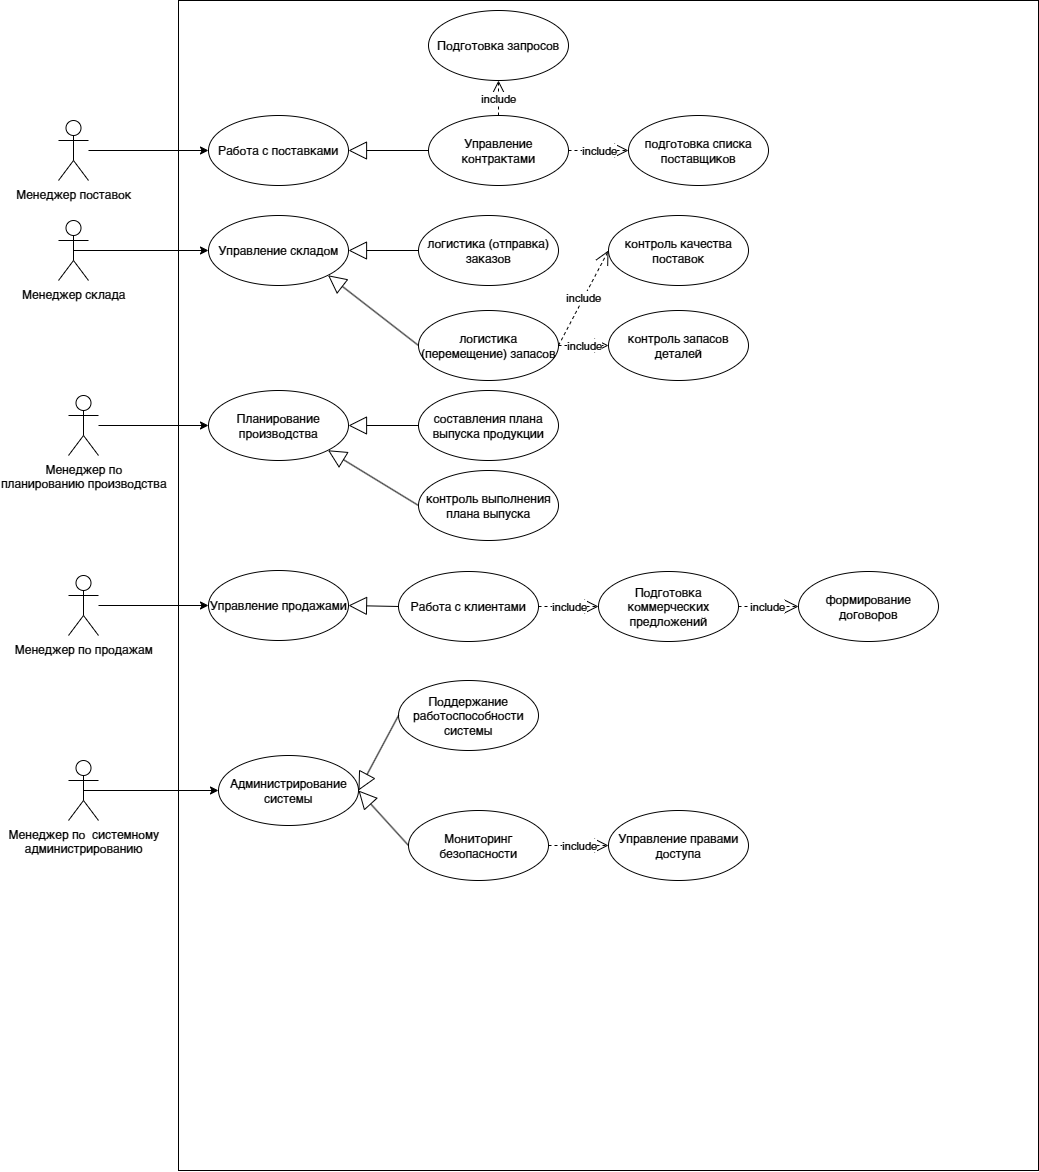

The diagram above was exported from draw.io. Its source (the exported page's mxGraphModel, read from the mxfile embedded in the PNG):
<mxGraphModel dx="5194" dy="2677" grid="1" gridSize="10" guides="1" tooltips="1" connect="1" arrows="1" fold="1" page="1" pageScale="1" pageWidth="827" pageHeight="1169" background="none" math="0" shadow="0">
  <root>
    <mxCell id="0" />
    <mxCell id="1" parent="0" />
    <mxCell id="2" value="" style="html=1;whiteSpace=wrap;" vertex="1" parent="1">
      <mxGeometry x="180" y="840" width="860" height="1170" as="geometry" />
    </mxCell>
    <mxCell id="3" value="Работа с поставками" style="ellipse;whiteSpace=wrap;html=1;" vertex="1" parent="1">
      <mxGeometry x="210" y="955" width="140" height="70" as="geometry" />
    </mxCell>
    <mxCell id="4" style="edgeStyle=orthogonalEdgeStyle;rounded=0;orthogonalLoop=1;jettySize=auto;html=1;entryX=0;entryY=0.5;entryDx=0;entryDy=0;" edge="1" source="5" target="3" parent="1">
      <mxGeometry relative="1" as="geometry" />
    </mxCell>
    <mxCell id="5" value="Менеджер поставок" style="shape=umlActor;verticalLabelPosition=bottom;verticalAlign=top;html=1;" vertex="1" parent="1">
      <mxGeometry x="60" y="960" width="30" height="60" as="geometry" />
    </mxCell>
    <mxCell id="6" style="edgeStyle=orthogonalEdgeStyle;rounded=0;orthogonalLoop=1;jettySize=auto;html=1;exitX=0.5;exitY=0.5;exitDx=0;exitDy=0;exitPerimeter=0;" edge="1" source="7" target="18" parent="1">
      <mxGeometry relative="1" as="geometry" />
    </mxCell>
    <mxCell id="7" value="Менеджер склада" style="shape=umlActor;verticalLabelPosition=bottom;verticalAlign=top;html=1;" vertex="1" parent="1">
      <mxGeometry x="60" y="1060" width="30" height="60" as="geometry" />
    </mxCell>
    <mxCell id="8" style="edgeStyle=orthogonalEdgeStyle;rounded=0;orthogonalLoop=1;jettySize=auto;html=1;entryX=0;entryY=0.5;entryDx=0;entryDy=0;" edge="1" source="9" target="26" parent="1">
      <mxGeometry relative="1" as="geometry" />
    </mxCell>
    <mxCell id="9" value="Менеджер по &lt;br&gt;планированию производства" style="shape=umlActor;verticalLabelPosition=bottom;verticalAlign=top;html=1;" vertex="1" parent="1">
      <mxGeometry x="70" y="1235" width="30" height="60" as="geometry" />
    </mxCell>
    <mxCell id="10" style="edgeStyle=orthogonalEdgeStyle;rounded=0;orthogonalLoop=1;jettySize=auto;html=1;" edge="1" source="11" target="27" parent="1">
      <mxGeometry relative="1" as="geometry" />
    </mxCell>
    <mxCell id="11" value="Менеджер по продажам" style="shape=umlActor;verticalLabelPosition=bottom;verticalAlign=top;html=1;" vertex="1" parent="1">
      <mxGeometry x="70" y="1415" width="30" height="60" as="geometry" />
    </mxCell>
    <mxCell id="12" value="Управление контрактами" style="ellipse;whiteSpace=wrap;html=1;" vertex="1" parent="1">
      <mxGeometry x="430" y="955" width="140" height="70" as="geometry" />
    </mxCell>
    <mxCell id="13" value="Подготовка запросов" style="ellipse;whiteSpace=wrap;html=1;" vertex="1" parent="1">
      <mxGeometry x="430" y="850" width="140" height="70" as="geometry" />
    </mxCell>
    <mxCell id="14" value="" style="endArrow=block;endSize=16;endFill=0;html=1;rounded=0;exitX=0;exitY=0.5;exitDx=0;exitDy=0;entryX=1;entryY=0.5;entryDx=0;entryDy=0;" edge="1" source="12" target="3" parent="1">
      <mxGeometry width="160" relative="1" as="geometry">
        <mxPoint x="370" y="990" as="sourcePoint" />
        <mxPoint x="530" y="990" as="targetPoint" />
        <Array as="points" />
      </mxGeometry>
    </mxCell>
    <mxCell id="15" value="подготовка списка поставщиков" style="ellipse;whiteSpace=wrap;html=1;" vertex="1" parent="1">
      <mxGeometry x="630" y="955" width="140" height="70" as="geometry" />
    </mxCell>
    <mxCell id="16" value="контроль качества поставок" style="ellipse;whiteSpace=wrap;html=1;" vertex="1" parent="1">
      <mxGeometry x="610" y="1055" width="140" height="70" as="geometry" />
    </mxCell>
    <mxCell id="17" value="контроль запасов деталей" style="ellipse;whiteSpace=wrap;html=1;" vertex="1" parent="1">
      <mxGeometry x="610" y="1150" width="140" height="70" as="geometry" />
    </mxCell>
    <mxCell id="18" value="Управление складом" style="ellipse;whiteSpace=wrap;html=1;" vertex="1" parent="1">
      <mxGeometry x="210" y="1055" width="140" height="70" as="geometry" />
    </mxCell>
    <mxCell id="19" value="логистика (перемещение) запасов" style="ellipse;whiteSpace=wrap;html=1;" vertex="1" parent="1">
      <mxGeometry x="420" y="1150" width="140" height="70" as="geometry" />
    </mxCell>
    <mxCell id="20" value="Работа с клиентами" style="ellipse;whiteSpace=wrap;html=1;" vertex="1" parent="1">
      <mxGeometry x="400" y="1411" width="140" height="70" as="geometry" />
    </mxCell>
    <mxCell id="21" value="формирование договоров" style="ellipse;whiteSpace=wrap;html=1;" vertex="1" parent="1">
      <mxGeometry x="800" y="1411" width="140" height="70" as="geometry" />
    </mxCell>
    <mxCell id="22" value="Подготовка коммерческих предложений" style="ellipse;whiteSpace=wrap;html=1;" vertex="1" parent="1">
      <mxGeometry x="600" y="1411" width="140" height="70" as="geometry" />
    </mxCell>
    <mxCell id="23" value="логистика (отправка) заказов" style="ellipse;whiteSpace=wrap;html=1;" vertex="1" parent="1">
      <mxGeometry x="420" y="1055" width="140" height="70" as="geometry" />
    </mxCell>
    <mxCell id="24" value="составления плана&lt;br/&gt;выпуска продукции" style="ellipse;whiteSpace=wrap;html=1;" vertex="1" parent="1">
      <mxGeometry x="420" y="1230" width="140" height="70" as="geometry" />
    </mxCell>
    <mxCell id="25" value="контроль выполнения&lt;br/&gt;плана выпуска" style="ellipse;whiteSpace=wrap;html=1;" vertex="1" parent="1">
      <mxGeometry x="420" y="1310" width="140" height="70" as="geometry" />
    </mxCell>
    <mxCell id="26" value="Планирование производства" style="ellipse;whiteSpace=wrap;html=1;" vertex="1" parent="1">
      <mxGeometry x="210" y="1230" width="140" height="70" as="geometry" />
    </mxCell>
    <mxCell id="27" value="Управление продажами" style="ellipse;whiteSpace=wrap;html=1;" vertex="1" parent="1">
      <mxGeometry x="210" y="1410" width="140" height="70" as="geometry" />
    </mxCell>
    <mxCell id="28" style="edgeStyle=orthogonalEdgeStyle;rounded=0;orthogonalLoop=1;jettySize=auto;html=1;exitX=0.5;exitY=0.5;exitDx=0;exitDy=0;exitPerimeter=0;entryX=0;entryY=0.5;entryDx=0;entryDy=0;" edge="1" source="29" target="31" parent="1">
      <mxGeometry relative="1" as="geometry" />
    </mxCell>
    <mxCell id="29" value="Менеджер по&amp;nbsp; системному&lt;br&gt;администрированию" style="shape=umlActor;verticalLabelPosition=bottom;verticalAlign=top;html=1;" vertex="1" parent="1">
      <mxGeometry x="70" y="1600" width="30" height="60" as="geometry" />
    </mxCell>
    <mxCell id="30" value="Управление правами доступа" style="ellipse;whiteSpace=wrap;html=1;" vertex="1" parent="1">
      <mxGeometry x="610" y="1650" width="140" height="70" as="geometry" />
    </mxCell>
    <mxCell id="31" value="Администрирование системы" style="ellipse;whiteSpace=wrap;html=1;" vertex="1" parent="1">
      <mxGeometry x="220" y="1595" width="140" height="70" as="geometry" />
    </mxCell>
    <mxCell id="32" value="Мониторинг безопасности" style="ellipse;whiteSpace=wrap;html=1;" vertex="1" parent="1">
      <mxGeometry x="410" y="1650" width="140" height="70" as="geometry" />
    </mxCell>
    <mxCell id="33" value="Поддержание работоспособности системы" style="ellipse;whiteSpace=wrap;html=1;" vertex="1" parent="1">
      <mxGeometry x="400" y="1520" width="140" height="70" as="geometry" />
    </mxCell>
    <mxCell id="34" value="" style="endArrow=block;endSize=16;endFill=0;html=1;rounded=0;exitX=0;exitY=0.5;exitDx=0;exitDy=0;entryX=1;entryY=0.5;entryDx=0;entryDy=0;" edge="1" source="23" target="18" parent="1">
      <mxGeometry x="0.0043" width="160" relative="1" as="geometry">
        <mxPoint x="400" y="1140" as="sourcePoint" />
        <mxPoint x="560" y="1140" as="targetPoint" />
        <mxPoint as="offset" />
      </mxGeometry>
    </mxCell>
    <mxCell id="35" value="include" style="endArrow=open;endSize=12;dashed=1;html=1;rounded=0;exitX=1;exitY=0.5;exitDx=0;exitDy=0;entryX=0;entryY=0.5;entryDx=0;entryDy=0;" edge="1" source="19" target="17" parent="1">
      <mxGeometry width="160" relative="1" as="geometry">
        <mxPoint x="640" y="1130" as="sourcePoint" />
        <mxPoint x="480" y="1130" as="targetPoint" />
      </mxGeometry>
    </mxCell>
    <mxCell id="36" value="include" style="endArrow=open;endSize=12;dashed=1;html=1;rounded=0;exitX=1;exitY=0.5;exitDx=0;exitDy=0;entryX=0;entryY=0.5;entryDx=0;entryDy=0;" edge="1" source="19" target="16" parent="1">
      <mxGeometry width="160" relative="1" as="geometry">
        <mxPoint x="560" y="1140" as="sourcePoint" />
        <mxPoint x="400" y="1140" as="targetPoint" />
      </mxGeometry>
    </mxCell>
    <mxCell id="37" value="" style="endArrow=block;endSize=16;endFill=0;html=1;rounded=0;exitX=0;exitY=0.5;exitDx=0;exitDy=0;entryX=1;entryY=1;entryDx=0;entryDy=0;" edge="1" source="19" target="18" parent="1">
      <mxGeometry width="160" relative="1" as="geometry">
        <mxPoint x="400" y="1140" as="sourcePoint" />
        <mxPoint x="560" y="1140" as="targetPoint" />
      </mxGeometry>
    </mxCell>
    <mxCell id="38" value="include" style="endArrow=open;endSize=12;dashed=1;html=1;rounded=0;exitX=0.5;exitY=0;exitDx=0;exitDy=0;entryX=0.5;entryY=1;entryDx=0;entryDy=0;" edge="1" source="12" target="13" parent="1">
      <mxGeometry width="160" relative="1" as="geometry">
        <mxPoint x="560" y="960" as="sourcePoint" />
        <mxPoint x="400" y="960" as="targetPoint" />
      </mxGeometry>
    </mxCell>
    <mxCell id="39" value="include" style="endArrow=open;endSize=12;dashed=1;html=1;rounded=0;exitX=1;exitY=0.5;exitDx=0;exitDy=0;entryX=0;entryY=0.5;entryDx=0;entryDy=0;" edge="1" source="12" target="15" parent="1">
      <mxGeometry width="160" relative="1" as="geometry">
        <mxPoint x="560" y="960" as="sourcePoint" />
        <mxPoint x="400" y="960" as="targetPoint" />
      </mxGeometry>
    </mxCell>
    <mxCell id="40" value="" style="endArrow=block;endSize=16;endFill=0;html=1;rounded=0;exitX=0;exitY=0.5;exitDx=0;exitDy=0;entryX=1;entryY=0.5;entryDx=0;entryDy=0;" edge="1" source="32" target="31" parent="1">
      <mxGeometry width="160" relative="1" as="geometry">
        <mxPoint x="380" y="1740" as="sourcePoint" />
        <mxPoint x="540" y="1740" as="targetPoint" />
      </mxGeometry>
    </mxCell>
    <mxCell id="41" value="" style="endArrow=block;endSize=16;endFill=0;html=1;rounded=0;exitX=0;exitY=0.5;exitDx=0;exitDy=0;" edge="1" source="33" parent="1">
      <mxGeometry width="160" relative="1" as="geometry">
        <mxPoint x="440" y="1620" as="sourcePoint" />
        <mxPoint x="360" y="1630" as="targetPoint" />
      </mxGeometry>
    </mxCell>
    <mxCell id="42" value="include" style="endArrow=open;endSize=12;dashed=1;html=1;rounded=0;entryX=0;entryY=0.5;entryDx=0;entryDy=0;exitX=1;exitY=0.5;exitDx=0;exitDy=0;" edge="1" source="32" target="30" parent="1">
      <mxGeometry width="160" relative="1" as="geometry">
        <mxPoint x="570" y="1680" as="sourcePoint" />
        <mxPoint x="410" y="1680" as="targetPoint" />
      </mxGeometry>
    </mxCell>
    <mxCell id="43" value="" style="endArrow=block;endSize=16;endFill=0;html=1;rounded=0;exitX=0;exitY=0.5;exitDx=0;exitDy=0;entryX=1;entryY=0.5;entryDx=0;entryDy=0;" edge="1" source="24" target="26" parent="1">
      <mxGeometry width="160" relative="1" as="geometry">
        <mxPoint x="390" y="1320" as="sourcePoint" />
        <mxPoint x="550" y="1320" as="targetPoint" />
      </mxGeometry>
    </mxCell>
    <mxCell id="44" value="" style="endArrow=block;endSize=16;endFill=0;html=1;rounded=0;exitX=0;exitY=0.5;exitDx=0;exitDy=0;entryX=1;entryY=1;entryDx=0;entryDy=0;" edge="1" source="25" target="26" parent="1">
      <mxGeometry width="160" relative="1" as="geometry">
        <mxPoint x="390" y="1320" as="sourcePoint" />
        <mxPoint x="350" y="1265" as="targetPoint" />
      </mxGeometry>
    </mxCell>
    <mxCell id="45" value="include" style="endArrow=open;endSize=12;dashed=1;html=1;rounded=0;exitX=1;exitY=0.5;exitDx=0;exitDy=0;entryX=0;entryY=0.5;entryDx=0;entryDy=0;" edge="1" source="22" target="21" parent="1">
      <mxGeometry width="160" relative="1" as="geometry">
        <mxPoint x="760" y="1530" as="sourcePoint" />
        <mxPoint x="570" y="1534.55" as="targetPoint" />
        <Array as="points" />
      </mxGeometry>
    </mxCell>
    <mxCell id="46" value="" style="endArrow=block;endSize=16;endFill=0;html=1;rounded=0;exitX=0;exitY=0.5;exitDx=0;exitDy=0;entryX=1;entryY=0.5;entryDx=0;entryDy=0;" edge="1" source="20" target="27" parent="1">
      <mxGeometry width="160" relative="1" as="geometry">
        <mxPoint x="240" y="1510" as="sourcePoint" />
        <mxPoint x="400" y="1510" as="targetPoint" />
      </mxGeometry>
    </mxCell>
    <mxCell id="47" value="include" style="endArrow=open;endSize=12;dashed=1;html=1;rounded=0;exitX=1;exitY=0.5;exitDx=0;exitDy=0;entryX=0;entryY=0.5;entryDx=0;entryDy=0;" edge="1" source="20" target="22" parent="1">
      <mxGeometry width="160" relative="1" as="geometry">
        <mxPoint x="400" y="1510" as="sourcePoint" />
        <mxPoint x="240" y="1510" as="targetPoint" />
      </mxGeometry>
    </mxCell>
  </root>
</mxGraphModel>